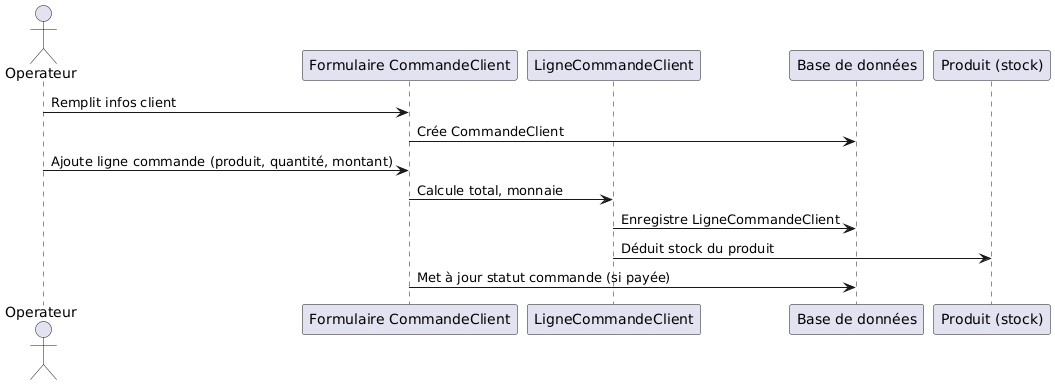

The diagram above was rendered by PlantUML. Its source (embedded in the PNG):
@startuml
actor Operateur
participant "Formulaire CommandeClient" as Form
participant "LigneCommandeClient" as Ligne
participant "Base de données" as DB
participant "Produit (stock)" as Stock

Operateur -> Form : Remplit infos client
Form -> DB : Crée CommandeClient
Operateur -> Form : Ajoute ligne commande (produit, quantité, montant)
Form -> Ligne : Calcule total, monnaie
Ligne -> DB : Enregistre LigneCommandeClient
Ligne -> Stock : Déduit stock du produit
Form -> DB : Met à jour statut commande (si payée)
@enduml